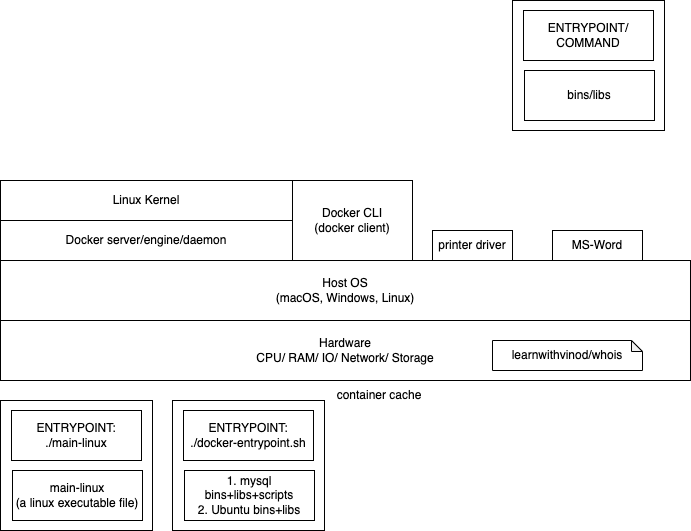

The diagram above was exported from draw.io. Its source (the exported page's mxGraphModel, read from the mxfile embedded in the PNG):
<mxGraphModel dx="973" dy="432" grid="1" gridSize="10" guides="1" tooltips="1" connect="1" arrows="1" fold="1" page="1" pageScale="1" pageWidth="827" pageHeight="1169" math="0" shadow="0">
  <root>
    <mxCell id="0" />
    <mxCell id="1" parent="0" />
    <mxCell id="2" value="Host OS&lt;br&gt;(macOS, Windows, Linux)" style="rounded=0;whiteSpace=wrap;html=1;" vertex="1" parent="1">
      <mxGeometry x="68" y="380" width="690" height="60" as="geometry" />
    </mxCell>
    <mxCell id="3" value="Docker server/engine/daemon&lt;br&gt;" style="rounded=0;whiteSpace=wrap;html=1;" vertex="1" parent="1">
      <mxGeometry x="68" y="340" width="292" height="40" as="geometry" />
    </mxCell>
    <mxCell id="4" value="Linux Kernel" style="rounded=0;whiteSpace=wrap;html=1;" vertex="1" parent="1">
      <mxGeometry x="68" y="300" width="292" height="40" as="geometry" />
    </mxCell>
    <mxCell id="5" value="Hardware&lt;br&gt;CPU/ RAM/ IO/ Network/ Storage" style="rounded=0;whiteSpace=wrap;html=1;" vertex="1" parent="1">
      <mxGeometry x="68" y="440" width="690" height="60" as="geometry" />
    </mxCell>
    <mxCell id="6" value="printer driver" style="rounded=0;whiteSpace=wrap;html=1;" vertex="1" parent="1">
      <mxGeometry x="500" y="350" width="80" height="30" as="geometry" />
    </mxCell>
    <mxCell id="7" value="MS-Word" style="rounded=0;whiteSpace=wrap;html=1;" vertex="1" parent="1">
      <mxGeometry x="620" y="350" width="90" height="30" as="geometry" />
    </mxCell>
    <mxCell id="8" value="Docker CLI&lt;br&gt;(docker client)" style="rounded=0;whiteSpace=wrap;html=1;" vertex="1" parent="1">
      <mxGeometry x="360" y="300" width="120" height="80" as="geometry" />
    </mxCell>
    <mxCell id="9" value="learnwithvinod/whois" style="shape=note;whiteSpace=wrap;html=1;backgroundOutline=1;darkOpacity=0.05;size=11;" vertex="1" parent="1">
      <mxGeometry x="560" y="460" width="150" height="30" as="geometry" />
    </mxCell>
    <mxCell id="10" value="" style="rounded=0;whiteSpace=wrap;html=1;" vertex="1" parent="1">
      <mxGeometry x="68" y="520" width="152" height="130" as="geometry" />
    </mxCell>
    <mxCell id="11" value="main-linux&lt;br&gt;(a linux executable file)" style="rounded=0;whiteSpace=wrap;html=1;" vertex="1" parent="1">
      <mxGeometry x="80" y="590" width="130" height="50" as="geometry" />
    </mxCell>
    <mxCell id="12" value="ENTRYPOINT:&lt;br&gt;./main-linux" style="rounded=0;whiteSpace=wrap;html=1;" vertex="1" parent="1">
      <mxGeometry x="79" y="530" width="130" height="50" as="geometry" />
    </mxCell>
    <mxCell id="13" value="" style="rounded=0;whiteSpace=wrap;html=1;" vertex="1" parent="1">
      <mxGeometry x="580" y="120" width="152" height="130" as="geometry" />
    </mxCell>
    <mxCell id="14" value="bins/libs" style="rounded=0;whiteSpace=wrap;html=1;" vertex="1" parent="1">
      <mxGeometry x="592" y="190" width="130" height="50" as="geometry" />
    </mxCell>
    <mxCell id="15" value="ENTRYPOINT/ COMMAND" style="rounded=0;whiteSpace=wrap;html=1;" vertex="1" parent="1">
      <mxGeometry x="591" y="130" width="130" height="50" as="geometry" />
    </mxCell>
    <mxCell id="16" value="container cache" style="text;html=1;strokeColor=none;fillColor=none;align=center;verticalAlign=middle;whiteSpace=wrap;rounded=0;" vertex="1" parent="1">
      <mxGeometry x="382" y="500" width="130" height="30" as="geometry" />
    </mxCell>
    <mxCell id="17" value="" style="rounded=0;whiteSpace=wrap;html=1;" vertex="1" parent="1">
      <mxGeometry x="240" y="520" width="152" height="130" as="geometry" />
    </mxCell>
    <mxCell id="18" value="1. mysql bins+libs+scripts&lt;br&gt;2. Ubuntu bins+libs" style="rounded=0;whiteSpace=wrap;html=1;" vertex="1" parent="1">
      <mxGeometry x="252" y="590" width="130" height="50" as="geometry" />
    </mxCell>
    <mxCell id="19" value="ENTRYPOINT:&lt;br&gt;./docker-entrypoint.sh" style="rounded=0;whiteSpace=wrap;html=1;" vertex="1" parent="1">
      <mxGeometry x="251" y="530" width="130" height="50" as="geometry" />
    </mxCell>
  </root>
</mxGraphModel>